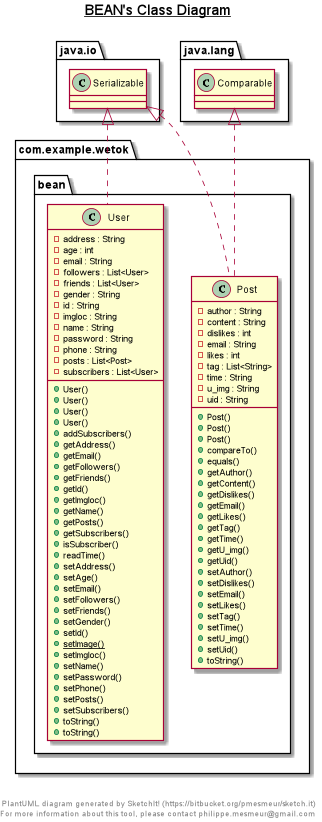

The diagram above was rendered by PlantUML. Its source (embedded in the PNG):
@startuml

title __BEAN's Class Diagram__\n

  namespace com.example.wetok {
    namespace bean {
      class com.example.wetok.bean.Post {
          - author : String
          - content : String
          - dislikes : int
          - email : String
          - likes : int
          - tag : List<String>
          - time : String
          - u_img : String
          - uid : String
          + Post()
          + Post()
          + Post()
          + compareTo()
          + equals()
          + getAuthor()
          + getContent()
          + getDislikes()
          + getEmail()
          + getLikes()
          + getTag()
          + getTime()
          + getU_img()
          + getUid()
          + setAuthor()
          + setDislikes()
          + setEmail()
          + setLikes()
          + setTag()
          + setTime()
          + setU_img()
          + setUid()
          + toString()
      }
    }
  }
  

  namespace com.example.wetok {
    namespace bean {
      class com.example.wetok.bean.User {
          - address : String
          - age : int
          - email : String
          - followers : List<User>
          - friends : List<User>
          - gender : String
          - id : String
          - imgloc : String
          - name : String
          - password : String
          - phone : String
          - posts : List<Post>
          - subscribers : List<User>
          + User()
          + User()
          + User()
          + User()
          + addSubscribers()
          + getAddress()
          + getEmail()
          + getFollowers()
          + getFriends()
          + getId()
          + getImgloc()
          + getName()
          + getPosts()
          + getSubscribers()
          + isSubscriber()
          + readTime()
          + setAddress()
          + setAge()
          + setEmail()
          + setFollowers()
          + setFriends()
          + setGender()
          + setId()
          {static} + setImage()
          + setImgloc()
          + setName()
          + setPassword()
          + setPhone()
          + setPosts()
          + setSubscribers()
          + toString()
          + toString()
      }
    }
  }
  

  com.example.wetok.bean.Post .up.|> java.io.Serializable
  com.example.wetok.bean.Post .up.|> java.lang.Comparable
  com.example.wetok.bean.User .up.|> java.io.Serializable


right footer


PlantUML diagram generated by SketchIt! (https://bitbucket.org/pmesmeur/sketch.it)
For more information about this tool, please contact philippe.mesmeur@gmail.com
endfooter

@enduml